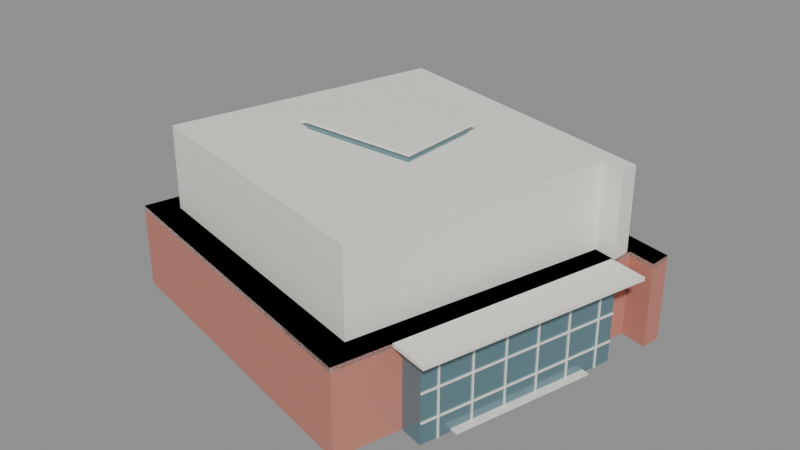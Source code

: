 # Source: communal.blend  (saved by Blender 5.2.45; exported with 4.5.12 LTS)
import bpy
from mathutils import Matrix  # noqa: F401  (used for matrix-valued properties, if any)

bpy.ops.wm.read_factory_settings(use_empty=True)
scene = bpy.context.scene
scene.name = 'Scene'

# ---- materials (node trees are filled in below, after node groups)
mat_com_brick = bpy.data.materials.new('COM_brick')
mat_com_brick.diffuse_color = (0.56, 0.22, 0.17, 1.0)
mat_com_white = bpy.data.materials.new('COM_white')
mat_com_white.diffuse_color = (0.9, 0.87, 0.81, 1.0)
mat_com_glass = bpy.data.materials.new('COM_glass')
mat_com_glass.diffuse_color = (0.16, 0.28, 0.32, 1.0)

# ---- material node trees
mat_com_brick.use_nodes = True; mat_com_brick.node_tree.nodes.clear()
_N = mat_com_brick.node_tree.nodes; _L = mat_com_brick.node_tree.links
n0 = _N.new('ShaderNodeBsdfPrincipled'); n0.name = 'Principled BSDF'; n0.location = (-200, 100)
n0.inputs[0].default_value = (0.56, 0.22, 0.17, 1.0)
n0.inputs[2].default_value = 0.8
n0.inputs[10].default_value = 0.005
n1 = _N.new('ShaderNodeOutputMaterial'); n1.name = 'Material Output'; n1.location = (200, 100)
_L.new(n0.outputs[0], n1.inputs[0])
n1.is_active_output = True
mat_com_white.use_nodes = True; mat_com_white.node_tree.nodes.clear()
_N = mat_com_white.node_tree.nodes; _L = mat_com_white.node_tree.links
n0 = _N.new('ShaderNodeBsdfPrincipled'); n0.name = 'Principled BSDF'; n0.location = (-200, 100)
n0.inputs[0].default_value = (0.9, 0.87, 0.81, 1.0)
n0.inputs[2].default_value = 0.6
n0.inputs[10].default_value = 0.005
n1 = _N.new('ShaderNodeOutputMaterial'); n1.name = 'Material Output'; n1.location = (200, 100)
_L.new(n0.outputs[0], n1.inputs[0])
n1.is_active_output = True
mat_com_glass.use_nodes = True; mat_com_glass.node_tree.nodes.clear()
_N = mat_com_glass.node_tree.nodes; _L = mat_com_glass.node_tree.links
n0 = _N.new('ShaderNodeBsdfPrincipled'); n0.name = 'Principled BSDF'; n0.location = (-200, 100)
n0.inputs[0].default_value = (0.16, 0.28, 0.32, 1.0)
n0.inputs[1].default_value = 0.35
n0.inputs[2].default_value = 0.12
n0.inputs[10].default_value = 0.005
n1 = _N.new('ShaderNodeOutputMaterial'); n1.name = 'Material Output'; n1.location = (200, 100)
_L.new(n0.outputs[0], n1.inputs[0])
n1.is_active_output = True

# ---- meshes
me_com_lower = bpy.data.meshes.new('COM_lower')
me_com_lower.from_pydata([(-24.16, -13.94, 0.0), (13.67, -24.02, 0.0), (23.18, 11.37, 0.0), (26.29, 10.51, 0.0), (26.52, 13.12, 0.0), (-13.82, 23.92, 0.0), (-24.16, -13.94, 10.0), (13.67, -24.02, 10.0), (23.18, 11.37, 10.0), (26.29, 10.51, 10.0), (26.52, 13.12, 10.0), (-13.82, 23.92, 10.0)], [], [(0, 1, 7, 6), (1, 2, 8, 7), (2, 3, 9, 8), (3, 4, 10, 9), (4, 5, 11, 10), (5, 0, 6, 11), (6, 7, 8, 9, 10, 11), (5, 4, 3, 2, 1, 0)])
me_com_lower.materials.append(mat_com_brick)
me_com_lower.update()
me_com_upper = bpy.data.meshes.new('COM_upper')
me_com_upper.from_pydata([(-20.61, -11.72, 10.0), (11.92, -20.18, 10.0), (20.1, 9.543, 10.0), (22.77, 8.82, 10.0), (22.97, 11.01, 10.0), (-11.72, 20.08, 10.0), (-20.61, -11.72, 19.2), (11.92, -20.18, 19.2), (20.1, 9.543, 19.2), (22.77, 8.82, 19.2), (22.97, 11.01, 19.2), (-11.72, 20.08, 19.2)], [], [(0, 1, 7, 6), (1, 2, 8, 7), (2, 3, 9, 8), (3, 4, 10, 9), (4, 5, 11, 10), (5, 0, 6, 11), (6, 7, 8, 9, 10, 11), (5, 4, 3, 2, 1, 0)])
me_com_upper.materials.append(mat_com_white)
me_com_upper.update()
me_com_terrace_edge = bpy.data.meshes.new('COM_terrace_edge')
me_com_terrace_edge.from_pydata([(-24.16, -13.94, 9.5), (13.67, -24.02, 9.5), (23.18, 11.37, 9.5), (26.29, 10.51, 9.5), (26.52, 13.12, 9.5), (-13.82, 23.92, 9.5), (-24.16, -13.94, 10.0), (13.67, -24.02, 10.0), (23.18, 11.37, 10.0), (26.29, 10.51, 10.0), (26.52, 13.12, 10.0), (-13.82, 23.92, 10.0)], [], [(0, 1, 7, 6), (1, 2, 8, 7), (2, 3, 9, 8), (3, 4, 10, 9), (4, 5, 11, 10), (5, 0, 6, 11), (6, 7, 8, 9, 10, 11), (5, 4, 3, 2, 1, 0)])
me_com_terrace_edge.materials.append(mat_com_white)
me_com_terrace_edge.update()
me_com_roof_edge = bpy.data.meshes.new('COM_roof_edge')
me_com_roof_edge.from_pydata([(-20.61, -11.72, 19.2), (11.92, -20.18, 19.2), (20.1, 9.543, 19.2), (22.77, 8.82, 19.2), (22.97, 11.01, 19.2), (-11.72, 20.08, 19.2), (-20.61, -11.72, 19.9), (11.92, -20.18, 19.9), (20.1, 9.543, 19.9), (22.77, 8.82, 19.9), (22.97, 11.01, 19.9), (-11.72, 20.08, 19.9)], [], [(0, 1, 7, 6), (1, 2, 8, 7), (2, 3, 9, 8), (3, 4, 10, 9), (4, 5, 11, 10), (5, 0, 6, 11), (6, 7, 8, 9, 10, 11), (5, 4, 3, 2, 1, 0)])
me_com_roof_edge.materials.append(mat_com_white)
me_com_roof_edge.update()
me_cube = bpy.data.meshes.new('Cube')
me_cube.from_pydata([(-0.5, -0.5, -0.5), (-0.5, -0.5, 0.5), (-0.5, 0.5, -0.5), (-0.5, 0.5, 0.5), (0.5, -0.5, -0.5), (0.5, -0.5, 0.5), (0.5, 0.5, -0.5), (0.5, 0.5, 0.5)], [], [(0, 1, 3, 2), (2, 3, 7, 6), (6, 7, 5, 4), (4, 5, 1, 0), (2, 6, 4, 0), (7, 3, 1, 5)])
_uv = me_cube.uv_layers.new(name='UVMap')
_uv.uv.foreach_set('vector', [0.375, 0.0, 0.625, 0.0, 0.625, 0.25, 0.375, 0.25, 0.375, 0.25, 0.625, 0.25, 0.625, 0.5, 0.375, 0.5, 0.375, 0.5, 0.625, 0.5, 0.625, 0.75, 0.375, 0.75, 0.375, 0.75, 0.625, 0.75, 0.625, 1.0, 0.375, 1.0, 0.125, 0.5, 0.375, 0.5, 0.375, 0.75, 0.125, 0.75, 0.625, 0.5, 0.875, 0.5, 0.875, 0.75, 0.625, 0.75])
me_cube.materials.append(mat_com_glass)
me_cube.update()
me_cube_001 = bpy.data.meshes.new('Cube.001')
me_cube_001.from_pydata([(-0.5, -0.5, -0.5), (-0.5, -0.5, 0.5), (-0.5, 0.5, -0.5), (-0.5, 0.5, 0.5), (0.5, -0.5, -0.5), (0.5, -0.5, 0.5), (0.5, 0.5, -0.5), (0.5, 0.5, 0.5)], [], [(0, 1, 3, 2), (2, 3, 7, 6), (6, 7, 5, 4), (4, 5, 1, 0), (2, 6, 4, 0), (7, 3, 1, 5)])
_uv = me_cube_001.uv_layers.new(name='UVMap')
_uv.uv.foreach_set('vector', [0.375, 0.0, 0.625, 0.0, 0.625, 0.25, 0.375, 0.25, 0.375, 0.25, 0.625, 0.25, 0.625, 0.5, 0.375, 0.5, 0.375, 0.5, 0.625, 0.5, 0.625, 0.75, 0.375, 0.75, 0.375, 0.75, 0.625, 0.75, 0.625, 1.0, 0.375, 1.0, 0.125, 0.5, 0.375, 0.5, 0.375, 0.75, 0.125, 0.75, 0.625, 0.5, 0.875, 0.5, 0.875, 0.75, 0.625, 0.75])
me_cube_001.materials.append(mat_com_white)
me_cube_001.update()
me_cube_006 = bpy.data.meshes.new('Cube.006')
me_cube_006.from_pydata([(-0.5, -0.5, -0.5), (-0.5, -0.5, 0.5), (-0.5, 0.5, -0.5), (-0.5, 0.5, 0.5), (0.5, -0.5, -0.5), (0.5, -0.5, 0.5), (0.5, 0.5, -0.5), (0.5, 0.5, 0.5)], [], [(0, 1, 3, 2), (2, 3, 7, 6), (6, 7, 5, 4), (4, 5, 1, 0), (2, 6, 4, 0), (7, 3, 1, 5)])
_uv = me_cube_006.uv_layers.new(name='UVMap')
_uv.uv.foreach_set('vector', [0.375, 0.0, 0.625, 0.0, 0.625, 0.25, 0.375, 0.25, 0.375, 0.25, 0.625, 0.25, 0.625, 0.5, 0.375, 0.5, 0.375, 0.5, 0.625, 0.5, 0.625, 0.75, 0.375, 0.75, 0.375, 0.75, 0.625, 0.75, 0.625, 1.0, 0.375, 1.0, 0.125, 0.5, 0.375, 0.5, 0.375, 0.75, 0.125, 0.75, 0.625, 0.5, 0.875, 0.5, 0.875, 0.75, 0.625, 0.75])
me_cube_006.materials.append(mat_com_glass)
me_cube_006.update()
me_cube_007 = bpy.data.meshes.new('Cube.007')
me_cube_007.from_pydata([(-0.5, -0.5, -0.5), (-0.5, -0.5, 0.5), (-0.5, 0.5, -0.5), (-0.5, 0.5, 0.5), (0.5, -0.5, -0.5), (0.5, -0.5, 0.5), (0.5, 0.5, -0.5), (0.5, 0.5, 0.5)], [], [(0, 1, 3, 2), (2, 3, 7, 6), (6, 7, 5, 4), (4, 5, 1, 0), (2, 6, 4, 0), (7, 3, 1, 5)])
_uv = me_cube_007.uv_layers.new(name='UVMap')
_uv.uv.foreach_set('vector', [0.375, 0.0, 0.625, 0.0, 0.625, 0.25, 0.375, 0.25, 0.375, 0.25, 0.625, 0.25, 0.625, 0.5, 0.375, 0.5, 0.375, 0.5, 0.625, 0.5, 0.625, 0.75, 0.375, 0.75, 0.375, 0.75, 0.625, 0.75, 0.625, 1.0, 0.375, 1.0, 0.125, 0.5, 0.375, 0.5, 0.375, 0.75, 0.125, 0.75, 0.625, 0.5, 0.875, 0.5, 0.875, 0.75, 0.625, 0.75])
me_cube_007.materials.append(mat_com_white)
me_cube_007.update()
me_cube_008 = bpy.data.meshes.new('Cube.008')
me_cube_008.from_pydata([(-0.5, -0.5, -0.5), (-0.5, -0.5, 0.5), (-0.5, 0.5, -0.5), (-0.5, 0.5, 0.5), (0.5, -0.5, -0.5), (0.5, -0.5, 0.5), (0.5, 0.5, -0.5), (0.5, 0.5, 0.5)], [], [(0, 1, 3, 2), (2, 3, 7, 6), (6, 7, 5, 4), (4, 5, 1, 0), (2, 6, 4, 0), (7, 3, 1, 5)])
_uv = me_cube_008.uv_layers.new(name='UVMap')
_uv.uv.foreach_set('vector', [0.375, 0.0, 0.625, 0.0, 0.625, 0.25, 0.375, 0.25, 0.375, 0.25, 0.625, 0.25, 0.625, 0.5, 0.375, 0.5, 0.375, 0.5, 0.625, 0.5, 0.625, 0.75, 0.375, 0.75, 0.375, 0.75, 0.625, 0.75, 0.625, 1.0, 0.375, 1.0, 0.125, 0.5, 0.375, 0.5, 0.375, 0.75, 0.125, 0.75, 0.625, 0.5, 0.875, 0.5, 0.875, 0.75, 0.625, 0.75])
me_cube_008.materials.append(mat_com_white)
me_cube_008.update()
me_cube_009 = bpy.data.meshes.new('Cube.009')
me_cube_009.from_pydata([(-0.5, -0.5, -0.5), (-0.5, -0.5, 0.5), (-0.5, 0.5, -0.5), (-0.5, 0.5, 0.5), (0.5, -0.5, -0.5), (0.5, -0.5, 0.5), (0.5, 0.5, -0.5), (0.5, 0.5, 0.5)], [], [(0, 1, 3, 2), (2, 3, 7, 6), (6, 7, 5, 4), (4, 5, 1, 0), (2, 6, 4, 0), (7, 3, 1, 5)])
_uv = me_cube_009.uv_layers.new(name='UVMap')
_uv.uv.foreach_set('vector', [0.375, 0.0, 0.625, 0.0, 0.625, 0.25, 0.375, 0.25, 0.375, 0.25, 0.625, 0.25, 0.625, 0.5, 0.375, 0.5, 0.375, 0.5, 0.625, 0.5, 0.625, 0.75, 0.375, 0.75, 0.375, 0.75, 0.625, 0.75, 0.625, 1.0, 0.375, 1.0, 0.125, 0.5, 0.375, 0.5, 0.375, 0.75, 0.125, 0.75, 0.625, 0.5, 0.875, 0.5, 0.875, 0.75, 0.625, 0.75])
me_cube_009.materials.append(mat_com_white)
me_cube_009.update()
me_cube_010 = bpy.data.meshes.new('Cube.010')
me_cube_010.from_pydata([(-0.5, -0.5, -0.5), (-0.5, -0.5, 0.5), (-0.5, 0.5, -0.5), (-0.5, 0.5, 0.5), (0.5, -0.5, -0.5), (0.5, -0.5, 0.5), (0.5, 0.5, -0.5), (0.5, 0.5, 0.5)], [], [(0, 1, 3, 2), (2, 3, 7, 6), (6, 7, 5, 4), (4, 5, 1, 0), (2, 6, 4, 0), (7, 3, 1, 5)])
_uv = me_cube_010.uv_layers.new(name='UVMap')
_uv.uv.foreach_set('vector', [0.375, 0.0, 0.625, 0.0, 0.625, 0.25, 0.375, 0.25, 0.375, 0.25, 0.625, 0.25, 0.625, 0.5, 0.375, 0.5, 0.375, 0.5, 0.625, 0.5, 0.625, 0.75, 0.375, 0.75, 0.375, 0.75, 0.625, 0.75, 0.625, 1.0, 0.375, 1.0, 0.125, 0.5, 0.375, 0.5, 0.375, 0.75, 0.125, 0.75, 0.625, 0.5, 0.875, 0.5, 0.875, 0.75, 0.625, 0.75])
me_cube_010.materials.append(mat_com_white)
me_cube_010.update()
me_cube_011 = bpy.data.meshes.new('Cube.011')
me_cube_011.from_pydata([(-0.5, -0.5, -0.5), (-0.5, -0.5, 0.5), (-0.5, 0.5, -0.5), (-0.5, 0.5, 0.5), (0.5, -0.5, -0.5), (0.5, -0.5, 0.5), (0.5, 0.5, -0.5), (0.5, 0.5, 0.5)], [], [(0, 1, 3, 2), (2, 3, 7, 6), (6, 7, 5, 4), (4, 5, 1, 0), (2, 6, 4, 0), (7, 3, 1, 5)])
_uv = me_cube_011.uv_layers.new(name='UVMap')
_uv.uv.foreach_set('vector', [0.375, 0.0, 0.625, 0.0, 0.625, 0.25, 0.375, 0.25, 0.375, 0.25, 0.625, 0.25, 0.625, 0.5, 0.375, 0.5, 0.375, 0.5, 0.625, 0.5, 0.625, 0.75, 0.375, 0.75, 0.375, 0.75, 0.625, 0.75, 0.625, 1.0, 0.375, 1.0, 0.125, 0.5, 0.375, 0.5, 0.375, 0.75, 0.125, 0.75, 0.625, 0.5, 0.875, 0.5, 0.875, 0.75, 0.625, 0.75])
me_cube_011.materials.append(mat_com_white)
me_cube_011.update()
me_cube_012 = bpy.data.meshes.new('Cube.012')
me_cube_012.from_pydata([(-0.5, -0.5, -0.5), (-0.5, -0.5, 0.5), (-0.5, 0.5, -0.5), (-0.5, 0.5, 0.5), (0.5, -0.5, -0.5), (0.5, -0.5, 0.5), (0.5, 0.5, -0.5), (0.5, 0.5, 0.5)], [], [(0, 1, 3, 2), (2, 3, 7, 6), (6, 7, 5, 4), (4, 5, 1, 0), (2, 6, 4, 0), (7, 3, 1, 5)])
_uv = me_cube_012.uv_layers.new(name='UVMap')
_uv.uv.foreach_set('vector', [0.375, 0.0, 0.625, 0.0, 0.625, 0.25, 0.375, 0.25, 0.375, 0.25, 0.625, 0.25, 0.625, 0.5, 0.375, 0.5, 0.375, 0.5, 0.625, 0.5, 0.625, 0.75, 0.375, 0.75, 0.375, 0.75, 0.625, 0.75, 0.625, 1.0, 0.375, 1.0, 0.125, 0.5, 0.375, 0.5, 0.375, 0.75, 0.125, 0.75, 0.625, 0.5, 0.875, 0.5, 0.875, 0.75, 0.625, 0.75])
me_cube_012.materials.append(mat_com_white)
me_cube_012.update()
me_cube_013 = bpy.data.meshes.new('Cube.013')
me_cube_013.from_pydata([(-0.5, -0.5, -0.5), (-0.5, -0.5, 0.5), (-0.5, 0.5, -0.5), (-0.5, 0.5, 0.5), (0.5, -0.5, -0.5), (0.5, -0.5, 0.5), (0.5, 0.5, -0.5), (0.5, 0.5, 0.5)], [], [(0, 1, 3, 2), (2, 3, 7, 6), (6, 7, 5, 4), (4, 5, 1, 0), (2, 6, 4, 0), (7, 3, 1, 5)])
_uv = me_cube_013.uv_layers.new(name='UVMap')
_uv.uv.foreach_set('vector', [0.375, 0.0, 0.625, 0.0, 0.625, 0.25, 0.375, 0.25, 0.375, 0.25, 0.625, 0.25, 0.625, 0.5, 0.375, 0.5, 0.375, 0.5, 0.625, 0.5, 0.625, 0.75, 0.375, 0.75, 0.375, 0.75, 0.625, 0.75, 0.625, 1.0, 0.375, 1.0, 0.125, 0.5, 0.375, 0.5, 0.375, 0.75, 0.125, 0.75, 0.625, 0.5, 0.875, 0.5, 0.875, 0.75, 0.625, 0.75])
me_cube_013.materials.append(mat_com_white)
me_cube_013.update()
me_cube_014 = bpy.data.meshes.new('Cube.014')
me_cube_014.from_pydata([(-0.5, -0.5, -0.5), (-0.5, -0.5, 0.5), (-0.5, 0.5, -0.5), (-0.5, 0.5, 0.5), (0.5, -0.5, -0.5), (0.5, -0.5, 0.5), (0.5, 0.5, -0.5), (0.5, 0.5, 0.5)], [], [(0, 1, 3, 2), (2, 3, 7, 6), (6, 7, 5, 4), (4, 5, 1, 0), (2, 6, 4, 0), (7, 3, 1, 5)])
_uv = me_cube_014.uv_layers.new(name='UVMap')
_uv.uv.foreach_set('vector', [0.375, 0.0, 0.625, 0.0, 0.625, 0.25, 0.375, 0.25, 0.375, 0.25, 0.625, 0.25, 0.625, 0.5, 0.375, 0.5, 0.375, 0.5, 0.625, 0.5, 0.625, 0.75, 0.375, 0.75, 0.375, 0.75, 0.625, 0.75, 0.625, 1.0, 0.375, 1.0, 0.125, 0.5, 0.375, 0.5, 0.375, 0.75, 0.125, 0.75, 0.625, 0.5, 0.875, 0.5, 0.875, 0.75, 0.625, 0.75])
me_cube_014.materials.append(mat_com_white)
me_cube_014.update()
me_cube_015 = bpy.data.meshes.new('Cube.015')
me_cube_015.from_pydata([(-0.5, -0.5, -0.5), (-0.5, -0.5, 0.5), (-0.5, 0.5, -0.5), (-0.5, 0.5, 0.5), (0.5, -0.5, -0.5), (0.5, -0.5, 0.5), (0.5, 0.5, -0.5), (0.5, 0.5, 0.5)], [], [(0, 1, 3, 2), (2, 3, 7, 6), (6, 7, 5, 4), (4, 5, 1, 0), (2, 6, 4, 0), (7, 3, 1, 5)])
_uv = me_cube_015.uv_layers.new(name='UVMap')
_uv.uv.foreach_set('vector', [0.375, 0.0, 0.625, 0.0, 0.625, 0.25, 0.375, 0.25, 0.375, 0.25, 0.625, 0.25, 0.625, 0.5, 0.375, 0.5, 0.375, 0.5, 0.625, 0.5, 0.625, 0.75, 0.375, 0.75, 0.375, 0.75, 0.625, 0.75, 0.625, 1.0, 0.375, 1.0, 0.125, 0.5, 0.375, 0.5, 0.375, 0.75, 0.125, 0.75, 0.625, 0.5, 0.875, 0.5, 0.875, 0.75, 0.625, 0.75])
me_cube_015.materials.append(mat_com_white)
me_cube_015.update()
me_cube_016 = bpy.data.meshes.new('Cube.016')
me_cube_016.from_pydata([(-0.5, -0.5, -0.5), (-0.5, -0.5, 0.5), (-0.5, 0.5, -0.5), (-0.5, 0.5, 0.5), (0.5, -0.5, -0.5), (0.5, -0.5, 0.5), (0.5, 0.5, -0.5), (0.5, 0.5, 0.5)], [], [(0, 1, 3, 2), (2, 3, 7, 6), (6, 7, 5, 4), (4, 5, 1, 0), (2, 6, 4, 0), (7, 3, 1, 5)])
_uv = me_cube_016.uv_layers.new(name='UVMap')
_uv.uv.foreach_set('vector', [0.375, 0.0, 0.625, 0.0, 0.625, 0.25, 0.375, 0.25, 0.375, 0.25, 0.625, 0.25, 0.625, 0.5, 0.375, 0.5, 0.375, 0.5, 0.625, 0.5, 0.625, 0.75, 0.375, 0.75, 0.375, 0.75, 0.625, 0.75, 0.625, 1.0, 0.375, 1.0, 0.125, 0.5, 0.375, 0.5, 0.375, 0.75, 0.125, 0.75, 0.625, 0.5, 0.875, 0.5, 0.875, 0.75, 0.625, 0.75])
me_cube_016.materials.append(mat_com_white)
me_cube_016.update()
me_cube_017 = bpy.data.meshes.new('Cube.017')
me_cube_017.from_pydata([(-0.5, -0.5, -0.5), (-0.5, -0.5, 0.5), (-0.5, 0.5, -0.5), (-0.5, 0.5, 0.5), (0.5, -0.5, -0.5), (0.5, -0.5, 0.5), (0.5, 0.5, -0.5), (0.5, 0.5, 0.5)], [], [(0, 1, 3, 2), (2, 3, 7, 6), (6, 7, 5, 4), (4, 5, 1, 0), (2, 6, 4, 0), (7, 3, 1, 5)])
_uv = me_cube_017.uv_layers.new(name='UVMap')
_uv.uv.foreach_set('vector', [0.375, 0.0, 0.625, 0.0, 0.625, 0.25, 0.375, 0.25, 0.375, 0.25, 0.625, 0.25, 0.625, 0.5, 0.375, 0.5, 0.375, 0.5, 0.625, 0.5, 0.625, 0.75, 0.375, 0.75, 0.375, 0.75, 0.625, 0.75, 0.625, 1.0, 0.375, 1.0, 0.125, 0.5, 0.375, 0.5, 0.375, 0.75, 0.125, 0.75, 0.625, 0.5, 0.875, 0.5, 0.875, 0.75, 0.625, 0.75])
me_cube_017.materials.append(mat_com_white)
me_cube_017.update()
me_cube_018 = bpy.data.meshes.new('Cube.018')
me_cube_018.from_pydata([(-0.5, -0.5, -0.5), (-0.5, -0.5, 0.5), (-0.5, 0.5, -0.5), (-0.5, 0.5, 0.5), (0.5, -0.5, -0.5), (0.5, -0.5, 0.5), (0.5, 0.5, -0.5), (0.5, 0.5, 0.5)], [], [(0, 1, 3, 2), (2, 3, 7, 6), (6, 7, 5, 4), (4, 5, 1, 0), (2, 6, 4, 0), (7, 3, 1, 5)])
_uv = me_cube_018.uv_layers.new(name='UVMap')
_uv.uv.foreach_set('vector', [0.375, 0.0, 0.625, 0.0, 0.625, 0.25, 0.375, 0.25, 0.375, 0.25, 0.625, 0.25, 0.625, 0.5, 0.375, 0.5, 0.375, 0.5, 0.625, 0.5, 0.625, 0.75, 0.375, 0.75, 0.375, 0.75, 0.625, 0.75, 0.625, 1.0, 0.375, 1.0, 0.125, 0.5, 0.375, 0.5, 0.375, 0.75, 0.125, 0.75, 0.625, 0.5, 0.875, 0.5, 0.875, 0.75, 0.625, 0.75])
me_cube_018.materials.append(mat_com_white)
me_cube_018.update()

# ---- objects
ob_com_lower = bpy.data.objects.new('COM_lower', me_com_lower)
ob_com_upper = bpy.data.objects.new('COM_upper', me_com_upper)
ob_com_terrace_edge = bpy.data.objects.new('COM_terrace_edge', me_com_terrace_edge)
ob_com_roof_edge = bpy.data.objects.new('COM_roof_edge', me_com_roof_edge)
ob_com_skylight = bpy.data.objects.new('COM_skylight', me_cube)
ob_com_skylight_rim = bpy.data.objects.new('COM_skylight_rim', me_cube_001)
ob_com_atrium = bpy.data.objects.new('COM_atrium', me_cube_006)
ob_com_canopy = bpy.data.objects.new('COM_canopy', me_cube_007)
ob_com_mullion_0 = bpy.data.objects.new('COM_mullion_0', me_cube_008)
ob_com_mullion_1 = bpy.data.objects.new('COM_mullion_1', me_cube_009)
ob_com_mullion_2 = bpy.data.objects.new('COM_mullion_2', me_cube_010)
ob_com_mullion_3 = bpy.data.objects.new('COM_mullion_3', me_cube_011)
ob_com_mullion_4 = bpy.data.objects.new('COM_mullion_4', me_cube_012)
ob_com_mullion_5 = bpy.data.objects.new('COM_mullion_5', me_cube_013)
ob_com_transom_0 = bpy.data.objects.new('COM_transom_0', me_cube_014)
ob_com_transom_1 = bpy.data.objects.new('COM_transom_1', me_cube_015)
ob_com_transom_2 = bpy.data.objects.new('COM_transom_2', me_cube_016)
ob_com_step_0 = bpy.data.objects.new('COM_step_0', me_cube_017)
ob_com_step_1 = bpy.data.objects.new('COM_step_1', me_cube_018)

# ---- transforms, parenting, visibility, modifiers, constraints
ob_com_lower.location = (0.0, 0.0, 0.0)
ob_com_upper.location = (0.0, 0.0, 0.0)
ob_com_terrace_edge.location = (0.0, 0.0, 0.0)
ob_com_roof_edge.location = (0.0, 0.0, 0.0)
ob_com_skylight.location = (-1.82, 1.95, 20.4)
ob_com_skylight.scale = (14.0, 10.0, 1.0)
ob_com_skylight_rim.location = (-1.82, 1.95, 20.95)
ob_com_skylight_rim.scale = (15.0, 11.0, 0.25)
ob_com_atrium.location = (20.22, -5.433, 5.0)
ob_com_atrium.rotation_euler = (0.0, 0.0, 1.308)
ob_com_atrium.scale = (24.0, 2.8, 10.0)
ob_com_canopy.location = (21.67, -5.822, 10.4)
ob_com_canopy.rotation_euler = (0.0, 0.0, 1.308)
ob_com_canopy.scale = (27.0, 4.6, 0.4)
ob_com_mullion_0.location = (19.02, -15.47, 5.0)
ob_com_mullion_0.rotation_euler = (0.0, 0.0, 1.308)
ob_com_mullion_0.scale = (0.16, 0.22, 10.0)
ob_com_mullion_1.location = (20.06, -11.6, 5.0)
ob_com_mullion_1.rotation_euler = (0.0, 0.0, 1.308)
ob_com_mullion_1.scale = (0.16, 0.22, 10.0)
ob_com_mullion_2.location = (21.1, -7.741, 5.0)
ob_com_mullion_2.rotation_euler = (0.0, 0.0, 1.308)
ob_com_mullion_2.scale = (0.16, 0.22, 10.0)
ob_com_mullion_3.location = (22.14, -3.878, 5.0)
ob_com_mullion_3.rotation_euler = (0.0, 0.0, 1.308)
ob_com_mullion_3.scale = (0.16, 0.22, 10.0)
ob_com_mullion_4.location = (23.18, -0.01482, 5.0)
ob_com_mullion_4.rotation_euler = (0.0, 0.0, 1.308)
ob_com_mullion_4.scale = (0.16, 0.22, 10.0)
ob_com_mullion_5.location = (24.21, 3.848, 5.0)
ob_com_mullion_5.rotation_euler = (0.0, 0.0, 1.308)
ob_com_mullion_5.scale = (0.16, 0.22, 10.0)
ob_com_transom_0.location = (21.63, -5.812, 2.5)
ob_com_transom_0.rotation_euler = (0.0, 0.0, 1.308)
ob_com_transom_0.scale = (24.0, 0.2, 0.16)
ob_com_transom_1.location = (21.63, -5.812, 5.8)
ob_com_transom_1.rotation_euler = (0.0, 0.0, 1.308)
ob_com_transom_1.scale = (24.0, 0.2, 0.16)
ob_com_transom_2.location = (21.63, -5.812, 9.1)
ob_com_transom_2.rotation_euler = (0.0, 0.0, 1.308)
ob_com_transom_2.scale = (24.0, 0.2, 0.16)
ob_com_step_0.location = (20.51, -5.511, 0.1)
ob_com_step_0.rotation_euler = (0.0, 0.0, 1.308)
ob_com_step_0.scale = (16.8, 2.2, 0.18)
ob_com_step_1.location = (20.99, -5.641, 0.28)
ob_com_step_1.rotation_euler = (0.0, 0.0, 1.308)
ob_com_step_1.scale = (16.8, 3.0, 0.18)

# ---- collection membership
scene.collection.objects.link(ob_com_lower)
scene.collection.objects.link(ob_com_upper)
scene.collection.objects.link(ob_com_terrace_edge)
scene.collection.objects.link(ob_com_roof_edge)
scene.collection.objects.link(ob_com_skylight)
scene.collection.objects.link(ob_com_skylight_rim)
scene.collection.objects.link(ob_com_atrium)
scene.collection.objects.link(ob_com_canopy)
scene.collection.objects.link(ob_com_mullion_0)
scene.collection.objects.link(ob_com_mullion_1)
scene.collection.objects.link(ob_com_mullion_2)
scene.collection.objects.link(ob_com_mullion_3)
scene.collection.objects.link(ob_com_mullion_4)
scene.collection.objects.link(ob_com_mullion_5)
scene.collection.objects.link(ob_com_transom_0)
scene.collection.objects.link(ob_com_transom_1)
scene.collection.objects.link(ob_com_transom_2)
scene.collection.objects.link(ob_com_step_0)
scene.collection.objects.link(ob_com_step_1)

# ---- scene / render settings (as saved in the file)
scene.frame_start = 1; scene.frame_end = 250; scene.frame_set(1)
scene.render.engine = 'BLENDER_EEVEE_NEXT'
scene.render.bake_bias = 0.0
scene.render.bake_samples = 0
scene.render.compositor_device = 'GPU'
scene.eevee.use_volume_custom_range = False
scene.eevee.fast_gi_thickness_near = 0.1
scene.eevee.fast_gi_thickness_far = 0.0
scene.eevee.ray_tracing_options.screen_trace_thickness = 0.1
bpy.context.view_layer.update()

# ---- added for rendering (the .blend has no active camera and no usable light): camera, sun + grey world if the file has none
cam_auto = bpy.data.cameras.new('AutoCamera')
cam_auto.lens = 50.0
cam_auto.sensor_width = 36.0
cam_auto.clip_end = 1193.21
ob_auto_camera = bpy.data.objects.new('AutoCamera', cam_auto)
scene.collection.objects.link(ob_auto_camera)
ob_auto_camera.location = (69.6049, -81.6372, 64.929)
ob_auto_camera.rotation_euler = (1.09748, -7.21219e-08, 0.694738)
scene.camera = ob_auto_camera
light_auto_sun = bpy.data.lights.new('AutoSun', 'SUN')
light_auto_sun.energy = 3.0
light_auto_sun.angle = 0.0523599
ob_auto_sun = bpy.data.objects.new('AutoSun', light_auto_sun)
scene.collection.objects.link(ob_auto_sun)
ob_auto_sun.rotation_euler = (0.872665, 0.174533, 0.523599)
if scene.world is None:
    world_auto = bpy.data.worlds.new('AutoWorld')
    world_auto.color = (0.3, 0.3, 0.3)
    scene.world = world_auto
bpy.context.view_layer.update()
